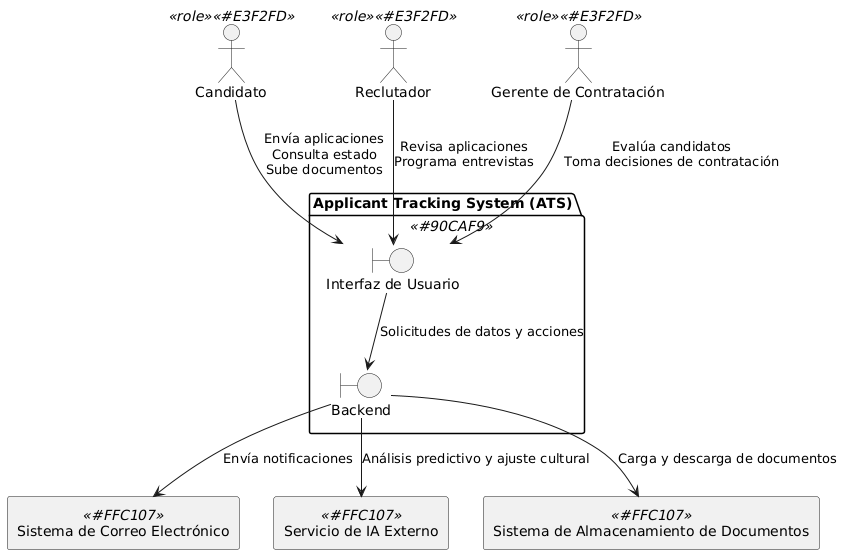

The diagram above was rendered by PlantUML. Its source (embedded in the PNG):
@startuml
!define RECTANGLE_COLOR #E3F2FD
!define SYSTEM_COLOR #90CAF9
!define EXTERNAL_COLOR #FFC107

' Definir el Sistema ATS y los elementos del contexto
actor Candidato as candidate <<role>> <<RECTANGLE_COLOR>>
actor Reclutador as recruiter <<role>> <<RECTANGLE_COLOR>>
actor "Gerente de Contratación" as hiring_manager <<role>> <<RECTANGLE_COLOR>>

package "Applicant Tracking System (ATS)" as ATS <<SYSTEM_COLOR>> {
  boundary "Interfaz de Usuario" as UI
  boundary "Backend" as Backend
}

rectangle "Sistema de Correo Electrónico" as EmailSystem <<EXTERNAL_COLOR>>
rectangle "Servicio de IA Externo" as ExternalAIService <<EXTERNAL_COLOR>>
rectangle "Sistema de Almacenamiento de Documentos" as DocumentStorage <<EXTERNAL_COLOR>>

' Relaciones entre componentes y actores
candidate --> UI : "Envía aplicaciones\nConsulta estado\nSube documentos"
recruiter --> UI : "Revisa aplicaciones\nPrograma entrevistas"
hiring_manager --> UI : "Evalúa candidatos\nToma decisiones de contratación"

UI --> Backend : "Solicitudes de datos y acciones"
Backend --> EmailSystem : "Envía notificaciones"
Backend --> ExternalAIService : "Análisis predictivo y ajuste cultural"
Backend --> DocumentStorage : "Carga y descarga de documentos"
@enduml